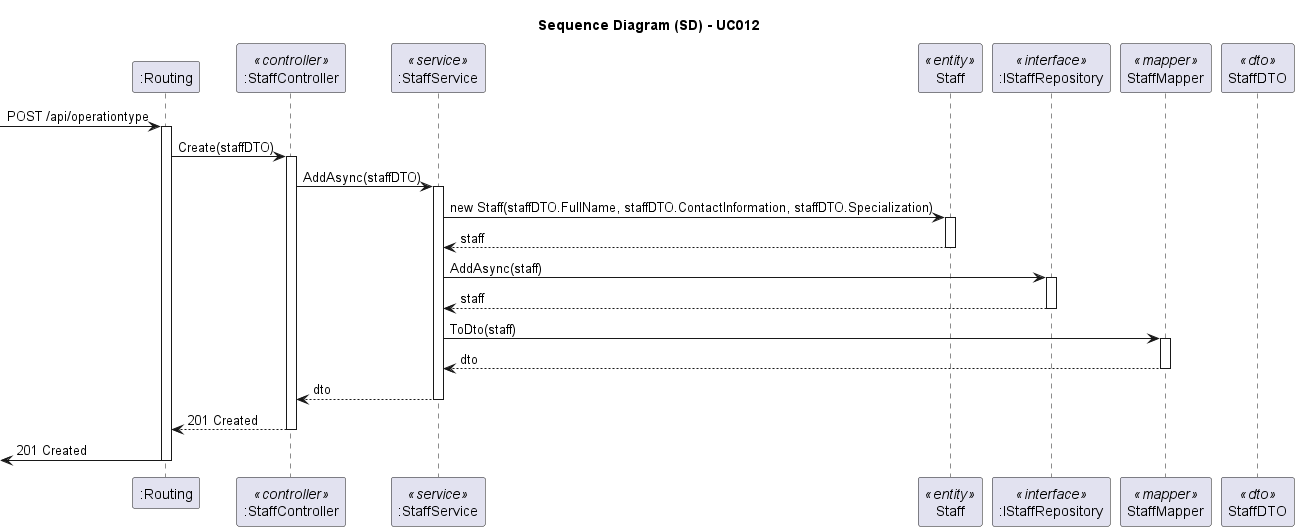

The diagram above was rendered by PlantUML. Its source (embedded in the PNG):
@startuml
skinparam packageStyle rectangle
skinparam shadowing false
skinparam linetype polyline

skinparam classAttributeIconSize 0

title Sequence Diagram (SD) - UC012

participant ":Routing" as Routing
participant ":StaffController" as Controller <<controller>>
participant ":StaffService" as Service <<service>>
participant "Staff" as Staff <<entity>>
participant ":IStaffRepository" as IRepository <<interface>>
participant "StaffMapper" as Mapper <<mapper>>
participant "StaffDTO" as StaffDTO <<dto>>

-> Routing: POST /api/operationtype
activate Routing

Routing -> Controller: Create(staffDTO)
activate Controller

    Controller -> Service: AddAsync(staffDTO)
    activate Service

        Service -> Staff: new Staff(staffDTO.FullName, staffDTO.ContactInformation, staffDTO.Specialization)
        activate Staff
            Staff --> Service: staff
        deactivate Staff

        Service -> IRepository: AddAsync(staff)
        activate IRepository
            IRepository --> Service: staff
        deactivate IRepository

        Service -> Mapper: ToDto(staff) 
        activate Mapper
            Mapper --> Service: dto
        deactivate Mapper

        Service --> Controller: dto
    deactivate Service

Controller --> Routing: 201 Created 
deactivate Controller

<- Routing: 201 Created
deactivate Routing

@enduml